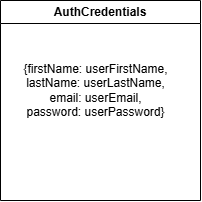

The diagram above was exported from draw.io. Its source (the exported page's mxGraphModel, read from the mxfile embedded in the PNG):
<mxGraphModel dx="1414" dy="743" grid="1" gridSize="10" guides="1" tooltips="1" connect="1" arrows="1" fold="1" page="1" pageScale="1" pageWidth="850" pageHeight="1100" math="0" shadow="0">
  <root>
    <mxCell id="0" />
    <mxCell id="1" parent="0" />
    <mxCell id="KMLSzeTdbXv5LAE-e_8I-1" parent="1" style="swimlane;whiteSpace=wrap;html=1;" value="AuthCredentials" vertex="1">
      <mxGeometry height="200" width="200" x="330" y="280" as="geometry" />
    </mxCell>
    <mxCell id="KMLSzeTdbXv5LAE-e_8I-2" parent="KMLSzeTdbXv5LAE-e_8I-1" style="text;html=1;whiteSpace=wrap;strokeColor=none;fillColor=none;align=center;verticalAlign=middle;rounded=0;" value="{firstName: userFirstName,&lt;div&gt;lastName: userLastName,&lt;/div&gt;&lt;div&gt;email: userEmail,&lt;/div&gt;&lt;div&gt;password: userPassword}&lt;/div&gt;" vertex="1">
      <mxGeometry height="60" width="155" x="18" y="60" as="geometry" />
    </mxCell>
  </root>
</mxGraphModel>